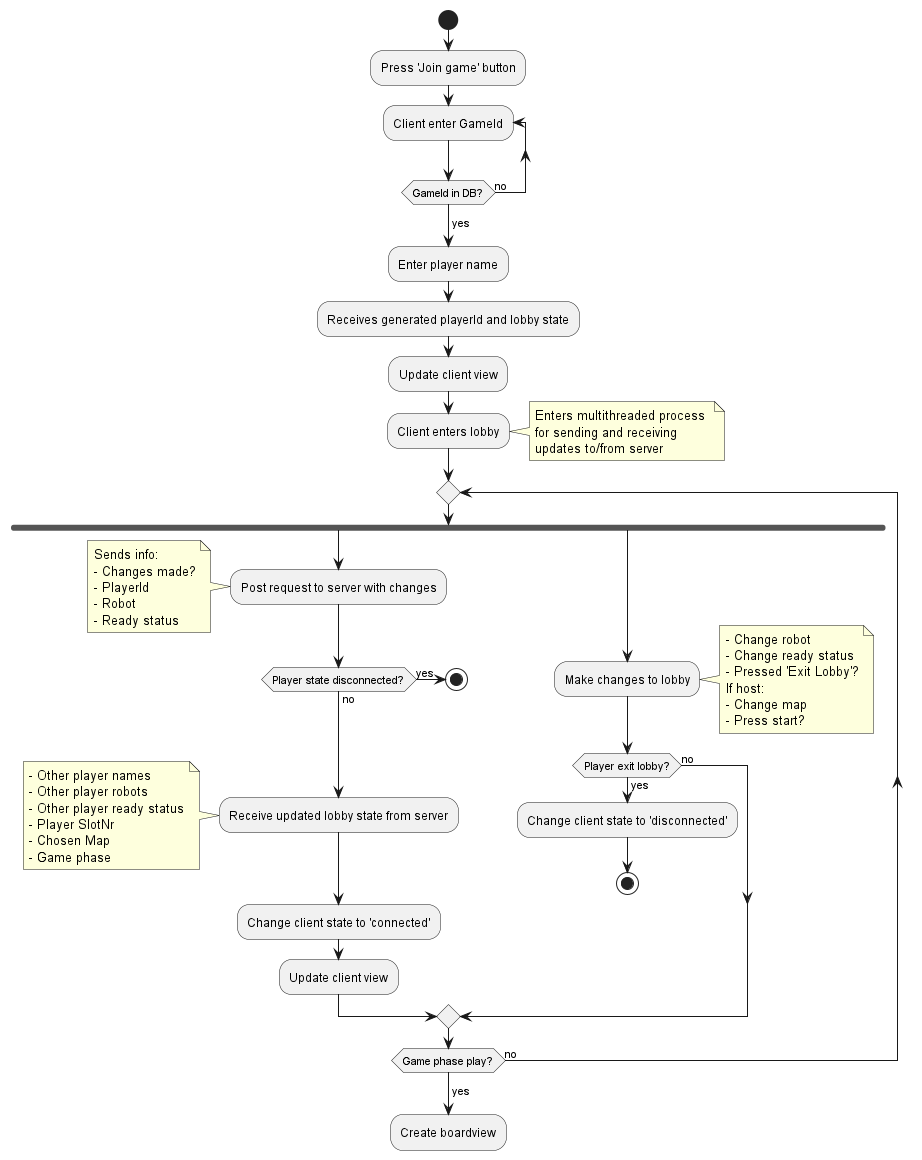

The diagram above was rendered by PlantUML. Its source (embedded in the PNG):
@startuml

start
:Press 'Join game' button;
repeat :Client enter GameId;
repeat while (GameId in DB?) is (no)
->yes;
:Enter player name;
:Receives generated playerId and lobby state;
:Update client view;
:Client enters lobby;
note right
    Enters multithreaded process 
    for sending and receiving 
    updates to/from server
end note
repeat
fork
        :Post request to server with changes;
        note left
            Sends info:
            - Changes made?
            - PlayerId
            - Robot
            - Ready status
        end note
        if(Player state disconnected?) then (yes)
            stop
        else (no)
        endif
        :Receive updated lobby state from server;
        note left
            - Other player names
            - Other player robots
            - Other player ready status
            - Player SlotNr
            - Chosen Map
            - Game phase
        end note
        :Change client state to 'connected';
        :Update client view;
fork again
        :Make changes to lobby;
        note right
            - Change robot
            - Change ready status
            - Pressed 'Exit Lobby'?
            If host:
            - Change map
            - Press start?
        end note
        if (Player exit lobby?) then (yes)
            :Change client state to 'disconnected';
            stop
        else (no)
        endif
end merge
    repeat while (Game phase play?) is (no)
    ->yes;
:Create boardview;
@enduml